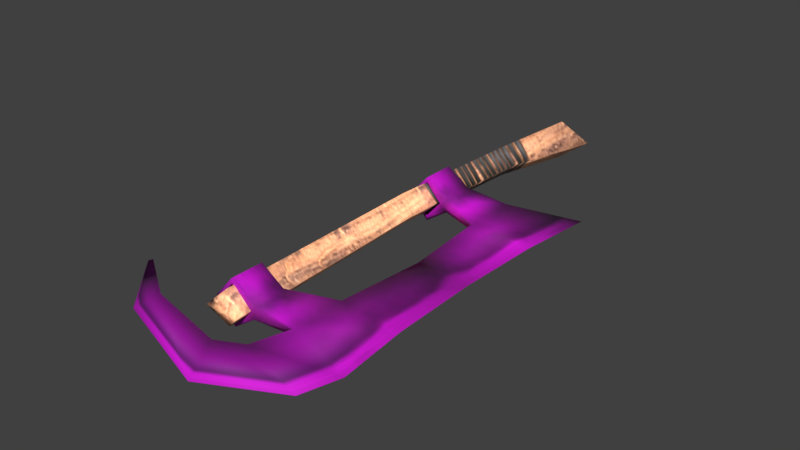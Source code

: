# Source: halfling_axe.blend  (saved by Blender 5.2.45; exported with 4.5.12 LTS)
import bpy
from mathutils import Matrix  # noqa: F401  (used for matrix-valued properties, if any)

bpy.ops.wm.read_factory_settings(use_empty=True)
scene = bpy.context.scene
scene.name = 'Scene'

# ---- collections
col_collection_1 = bpy.data.collections.new('Collection 1'); scene.collection.children.link(col_collection_1)
col_collection_2 = bpy.data.collections.new('Collection 2'); scene.collection.children.link(col_collection_2)
col_collection_3 = bpy.data.collections.new('Collection 3'); scene.collection.children.link(col_collection_3)
col_collection_4 = bpy.data.collections.new('Collection 4'); scene.collection.children.link(col_collection_4)
col_collection_5 = bpy.data.collections.new('Collection 5'); scene.collection.children.link(col_collection_5)
col_collection_6 = bpy.data.collections.new('Collection 6'); scene.collection.children.link(col_collection_6)
col_collection_7 = bpy.data.collections.new('Collection 7'); scene.collection.children.link(col_collection_7)
col_collection_8 = bpy.data.collections.new('Collection 8'); scene.collection.children.link(col_collection_8)
col_collection_9 = bpy.data.collections.new('Collection 9'); scene.collection.children.link(col_collection_9)
col_collection_10 = bpy.data.collections.new('Collection 10'); scene.collection.children.link(col_collection_10)
col_collection_11 = bpy.data.collections.new('Collection 11'); scene.collection.children.link(col_collection_11)
col_collection_12 = bpy.data.collections.new('Collection 12'); scene.collection.children.link(col_collection_12)
col_collection_13 = bpy.data.collections.new('Collection 13'); scene.collection.children.link(col_collection_13)
col_collection_14 = bpy.data.collections.new('Collection 14'); scene.collection.children.link(col_collection_14)
col_collection_20 = bpy.data.collections.new('Collection 20'); scene.collection.children.link(col_collection_20)

# ---- images (referenced by path relative to the original .blend; pixels are not part of the script)
import os
ASSET_DIR = os.environ.get("B2B_ASSET_DIR", "")  # directory of the original .blend (textures are referenced by path, not embedded)
HERE = os.path.dirname(os.path.abspath(__file__))  # packed textures are extracted next to this script under _unpacked/

def load_image(name, relpath, width, height, colorspace="sRGB"):
    """Load a texture the original file referenced (path relative to the .blend, or extracted next to this script)."""
    p = next((c for c in (os.path.join(HERE, relpath), os.path.join(ASSET_DIR, relpath)) if relpath and os.path.exists(c)), "")
    if p:
        img = bpy.data.images.load(p, check_existing=True)
        img.name = name
    else:  # same state as the original file: an image datablock whose file is absent (Cycles renders it pink)
        img = bpy.data.images.new(name, width, height)
        img.source = "FILE"
        img.filepath = "//" + (relpath or name)
    img.colorspace_settings.name = colorspace
    return img
img_tex_one_handed_axe_1 = load_image('tex_one_handed_axe_1', '_unpacked/tex_one_handed_axe_1.86993354.png', 512, 512, 'sRGB')
img_neutralbladedye = load_image('NeutralBladeDye', 'missing.png', 1, 1, 'sRGB')

# ---- materials (node trees are filled in below, after node groups)
mat_mat_one_handed_axe_1 = bpy.data.materials.new('mat_one_handed_axe_1')
mat_mat_one_handed_axe_1.alpha_threshold = 0.0
mat_mat_one_handed_axe_1.use_backface_culling_lightprobe_volume = False
mat_mat_one_handed_axe_1.use_transparent_shadow = False
mat_mat_one_handed_axe_1.roughness = 0.5
mat_mat_one_handed_axe_1.specular_intensity = 0.0
mat_mat_one_handed_axe_1_brighterhandle = bpy.data.materials.new('mat_one_handed_axe_1_BrighterHandle')
mat_mat_one_handed_axe_1_brighterhandle.alpha_threshold = 0.0
mat_mat_one_handed_axe_1_brighterhandle.use_backface_culling_lightprobe_volume = False
mat_mat_one_handed_axe_1_brighterhandle.use_transparent_shadow = False
mat_mat_one_handed_axe_1_brighterhandle.roughness = 0.5
mat_mat_one_handed_axe_1_brighterhandle.specular_intensity = 0.0

# ---- material node trees
mat_mat_one_handed_axe_1.use_nodes = True; mat_mat_one_handed_axe_1.node_tree.nodes.clear()
_N = mat_mat_one_handed_axe_1.node_tree.nodes; _L = mat_mat_one_handed_axe_1.node_tree.links
n0 = _N.new('ShaderNodeOutputMaterial'); n0.name = 'Material Output'; n0.location = (0, 0)
n1 = _N.new('ShaderNodeBsdfPrincipled'); n1.name = 'Principled BSDF'; n1.location = (0, 0)
n1.inputs[2].default_value = 0.75
n1.inputs[10].default_value = 0.005
n2 = _N.new('ShaderNodeTexImage'); n2.name = 'Image Texture'; n2.location = (0, 0)
n2.image = img_tex_one_handed_axe_1
n3 = _N.new('ShaderNodeTexImage'); n3.name = 'Dye'; n3.location = (0, 0)
n3.image = img_neutralbladedye
n4 = _N.new('ShaderNodeMixRGB'); n4.name = 'BladeTint'; n4.location = (0, 0)
n4.blend_type = 'MULTIPLY'
n4.inputs[0].default_value = 1.0
_L.new(n1.outputs[0], n0.inputs[0])
_L.new(n2.outputs[0], n4.inputs[1])
_L.new(n3.outputs[0], n4.inputs[2])
_L.new(n4.outputs[0], n1.inputs[0])
n0.is_active_output = True
mat_mat_one_handed_axe_1_brighterhandle.use_nodes = True; mat_mat_one_handed_axe_1_brighterhandle.node_tree.nodes.clear()
_N = mat_mat_one_handed_axe_1_brighterhandle.node_tree.nodes; _L = mat_mat_one_handed_axe_1_brighterhandle.node_tree.links
n0 = _N.new('ShaderNodeOutputMaterial'); n0.name = 'Material Output'; n0.location = (0, 0)
n1 = _N.new('ShaderNodeBsdfPrincipled'); n1.name = 'Principled BSDF'; n1.location = (0, 0)
n1.inputs[2].default_value = 0.75
n1.inputs[10].default_value = 0.005
n2 = _N.new('ShaderNodeTexImage'); n2.name = 'Image Texture'; n2.location = (0, 0)
n2.image = img_tex_one_handed_axe_1
n3 = _N.new('ShaderNodeMixRGB'); n3.name = 'InventoryVisibility'; n3.location = (-250, 200)
n3.label = 'Brighter on black inventory'
n3.blend_type = 'MULTIPLY'
n3.inputs[0].default_value = 1.0
n3.inputs[2].default_value = (3.0, 3.0, 3.0, 1.0)
_L.new(n1.outputs[0], n0.inputs[0])
_L.new(n2.outputs[0], n3.inputs[1])
_L.new(n3.outputs[0], n1.inputs[0])
n0.is_active_output = True

# ---- world
world_world = bpy.data.worlds.new('World'); scene.world = world_world
world_world.use_nodes = True; world_world.node_tree.nodes.clear()
_N = world_world.node_tree.nodes; _L = world_world.node_tree.links
n0 = _N.new('ShaderNodeOutputWorld'); n0.name = 'World Output'; n0.location = (280, 0)
n1 = _N.new('ShaderNodeBackground'); n1.name = 'Background'; n1.location = (0, 0)
n1.inputs[0].default_value = (0.05088, 0.05088, 0.05088, 1.0)
n2 = _N.new('NodeFrame'); n2.name = 'Frame'; n2.location = (0, 0)
n2.label = 'Versioning: Use Nodes was removed'
n2.width = 160
n0.parent = n2
n1.parent = n2
_L.new(n1.outputs[0], n0.inputs[0])
n0.is_active_output = True
world_world.color = (0.05088, 0.05088, 0.05088)
world_world.use_sun_shadow = False
world_world.sun_shadow_jitter_overblur = 0.0
world_world.cycles.sampling_method = 'MANUAL'

# ---- meshes
me_one_handed_axe_1 = bpy.data.meshes.new('one_handed_axe_1')
me_one_handed_axe_1.from_pydata([(0.05303, -0.1676, -0.01346), (0.05303, -0.1421, -0.01346), (0.05303, -0.1421, -0.01742), (0.05303, -0.1676, -0.01742), (0.0005441, -0.1266, -0.002714), (0.0005441, -0.1676, -0.002714), (0.03505, -0.1676, -0.005385), (0.03505, -0.1421, -0.005385), (-0.005373, -0.05948, -0.002716), (0.04109, -0.1676, 3.353e-09), (0.05303, -0.1676, 0.01346), (0.06497, -0.1676, -3.012e-09), (0.06497, -0.1421, -3.012e-09), (0.04109, -0.1421, 3.353e-09), (0.05303, -0.1421, 0.01346), (0.05303, -0.1421, 0.01742), (0.05303, -0.1676, 0.01742), (0.06848, -0.1676, -3.948e-09), (0.06848, -0.1421, -3.948e-09), (0.0005441, -0.1266, 1.416e-08), (0.0005441, -0.1676, 1.416e-08), (0.0005441, -0.1266, 0.002714), (0.0005441, -0.1676, 0.002714), (0.03505, -0.1676, 0.005385), (0.03505, -0.1421, 0.005385), (-0.04714, -0.1266, 2.687e-08), (-0.0531, -0.1831, 2.846e-08), (-0.005373, -0.05948, 0.002716), (0.05303, 0.04866, 0.01346), (0.05303, 0.02316, 0.01346), (0.05303, 0.02316, 0.01742), (0.05303, 0.04866, 0.01742), (0.0005441, 0.007674, 0.002714), (0.0005441, 0.04861, 0.002714), (0.03505, 0.04866, 0.005385), (0.03505, 0.02316, 0.005385), (0.04109, 0.04866, 1.196e-08), (0.05303, 0.04866, -0.01346), (0.06497, 0.04866, 2.25e-08), (0.06497, 0.02316, 2.25e-08), (0.04109, 0.02316, 1.196e-08), (0.05303, 0.02316, -0.01346), (0.05303, 0.02316, -0.01742), (0.05303, 0.04866, -0.01742), (0.06848, 0.04866, 2.405e-08), (0.06848, 0.02316, 2.405e-08), (0.0005441, 0.007674, -5.932e-09), (0.0005441, 0.04861, -5.932e-09), (0.0005441, 0.007674, -0.002714), (0.0005441, 0.04861, -0.002714), (0.03505, 0.04866, -0.005385), (0.03505, 0.02316, -0.005385), (-0.04714, 0.007674, -2.698e-08), (-0.0531, 0.06411, -2.961e-08), (-0.0453, -0.05948, 1.057e-10), (-0.005373, -0.05948, 3.596e-09), (0.008991, -0.1968, -0.002714), (0.008991, -0.1968, 1.488e-08), (-0.04465, -0.2123, 2.917e-08), (0.008991, -0.1968, 0.002714), (0.0298, -0.2058, -0.001934), (0.0298, -0.2058, 1.793e-08), (0.01026, -0.2405, 2.976e-08), (0.0298, -0.2058, 0.001934), (0.09424, -0.1905, -0.001009), (0.09424, -0.1905, -3.187e-09), (0.09519, -0.2112, 3.953e-09), (0.09424, -0.1905, 0.001009), (0.1346, -0.1638, -0.0001607), (0.1346, -0.1638, -1.493e-09), (0.136, -0.1668, -2.439e-10), (0.1346, -0.1638, 0.0001607)], [], [(11, 3, 17), (6, 0, 9), (2, 17, 3), (12, 2, 1), (7, 5, 4), (6, 20, 5), (7, 19, 13), (1, 7, 13), (2, 6, 7), (55, 8, 54), (5, 25, 4), (26, 5, 56, 58), (4, 54, 8), (19, 8, 55), (11, 16, 10), (10, 23, 9), (15, 17, 18), (15, 12, 14), (24, 22, 23), (23, 20, 9), (19, 24, 13), (14, 24, 15), (15, 23, 16), (55, 54, 27), (25, 22, 21), (5, 20, 57, 56), (21, 54, 25), (19, 27, 21), (11, 0, 3), (6, 3, 0), (2, 18, 17), (12, 18, 2), (7, 6, 5), (6, 9, 20), (7, 4, 19), (1, 2, 7), (2, 3, 6), (5, 26, 25), (4, 25, 54), (19, 4, 8), (11, 17, 16), (10, 16, 23), (15, 16, 17), (15, 18, 12), (24, 21, 22), (23, 22, 20), (19, 21, 24), (14, 13, 24), (15, 24, 23), (25, 26, 22), (21, 27, 54), (19, 55, 27), (38, 31, 44), (34, 28, 36), (30, 44, 31), (39, 30, 29), (35, 33, 32), (34, 47, 33), (35, 46, 40), (29, 35, 40), (30, 34, 35), (33, 52, 32), (33, 47, 53), (32, 54, 27), (46, 27, 55), (38, 43, 37), (37, 50, 36), (42, 44, 45), (42, 39, 41), (51, 49, 50), (50, 47, 36), (46, 51, 40), (41, 51, 42), (42, 50, 43), (52, 49, 48), (49, 53, 47), (48, 54, 52), (46, 8, 48), (38, 28, 31), (34, 31, 28), (30, 45, 44), (39, 45, 30), (35, 34, 33), (34, 36, 47), (35, 32, 46), (29, 30, 35), (30, 31, 34), (33, 53, 52), (32, 52, 54), (46, 32, 27), (38, 44, 43), (37, 43, 50), (42, 43, 44), (42, 45, 39), (51, 48, 49), (50, 49, 47), (46, 48, 51), (41, 40, 51), (42, 51, 50), (52, 53, 49), (48, 8, 54), (46, 55, 8), (59, 58, 62, 63), (57, 59, 63, 61), (20, 22, 59, 57), (22, 26, 58, 59), (62, 60, 64, 66), (63, 62, 66, 67), (58, 56, 60, 62), (56, 57, 61, 60), (65, 67, 71, 69), (64, 65, 69, 68), (60, 61, 65, 64), (61, 63, 67, 65), (68, 69, 70), (71, 70, 69), (67, 66, 70, 71), (66, 64, 68, 70)])
me_one_handed_axe_1.polygons.foreach_set('use_smooth', [True] * 118)
_uv = me_one_handed_axe_1.uv_layers.new(name='UV_bake')
_uv.uv.foreach_set('vector', [0.5, 0.7265, 0.4596, 0.7447, 0.5, 0.7193, 0.4037, 0.7728, 0.4582, 0.7561, 0.4238, 0.7895, 0.4483, 0.6462, 0.5, 0.7193, 0.4596, 0.7447, 0.5, 0.6597, 0.4483, 0.6462, 0.4568, 0.6409, 0.3778, 0.6405, 0.2901, 0.8123, 0.2227, 0.6147, 0.4037, 0.7728, 0.2928, 0.8212, 0.2901, 0.8123, 0.3778, 0.6405, 0.2263, 0.6042, 0.3963, 0.6132, 0.4437, 0.6346, 0.3778, 0.6405, 0.3963, 0.6132, 0.4483, 0.6462, 0.4037, 0.7728, 0.3778, 0.6405, 0.07762, 0.4293, 0.07647, 0.4382, 0.01032, 0.4712, 0.2901, 0.8123, 0.09631, 0.7175, 0.2227, 0.6147, 0.1458, 0.9386, 0.2901, 0.8123, 0.2901, 0.8123, 0.1458, 0.9386, 0.2227, 0.6147, 0.01032, 0.4712, 0.07647, 0.4382, 0.2263, 0.6042, 0.07647, 0.4382, 0.07762, 0.4293, 0.5, 0.7265, 0.5404, 0.7447, 0.5314, 0.7485, 0.5418, 0.7561, 0.5963, 0.7728, 0.5762, 0.7895, 0.5517, 0.6462, 0.5, 0.7193, 0.5, 0.6686, 0.5517, 0.6462, 0.5, 0.6597, 0.5432, 0.6409, 0.6222, 0.6405, 0.7099, 0.8123, 0.5963, 0.7728, 0.5963, 0.7728, 0.7072, 0.8212, 0.5762, 0.7895, 0.7737, 0.6042, 0.6222, 0.6405, 0.6037, 0.6132, 0.5563, 0.6346, 0.6222, 0.6405, 0.5517, 0.6462, 0.5517, 0.6462, 0.5963, 0.7728, 0.5404, 0.7447, 0.9224, 0.4293, 0.9897, 0.4712, 0.9235, 0.4382, 0.9037, 0.7175, 0.7099, 0.8123, 0.7773, 0.6147, 0.2901, 0.8123, 0.2928, 0.8212, 0.2928, 0.8212, 0.2901, 0.8123, 0.7773, 0.6147, 0.9897, 0.4712, 0.9037, 0.7175, 0.7737, 0.6042, 0.9235, 0.4382, 0.7773, 0.6147, 0.5, 0.7265, 0.4686, 0.7485, 0.4596, 0.7447, 0.4037, 0.7728, 0.4596, 0.7447, 0.4582, 0.7561, 0.4483, 0.6462, 0.5, 0.6686, 0.5, 0.7193, 0.5, 0.6597, 0.5, 0.6686, 0.4483, 0.6462, 0.3778, 0.6405, 0.4037, 0.7728, 0.2901, 0.8123, 0.4037, 0.7728, 0.4238, 0.7895, 0.2928, 0.8212, 0.3778, 0.6405, 0.2227, 0.6147, 0.2263, 0.6042, 0.4437, 0.6346, 0.4483, 0.6462, 0.3778, 0.6405, 0.4483, 0.6462, 0.4596, 0.7447, 0.4037, 0.7728, 0.2901, 0.8123, 0.1458, 0.9386, 0.09631, 0.7175, 0.2227, 0.6147, 0.09631, 0.7175, 0.01032, 0.4712, 0.2263, 0.6042, 0.2227, 0.6147, 0.07647, 0.4382, 0.5, 0.7265, 0.5, 0.7193, 0.5404, 0.7447, 0.5418, 0.7561, 0.5404, 0.7447, 0.5963, 0.7728, 0.5517, 0.6462, 0.5404, 0.7447, 0.5, 0.7193, 0.5517, 0.6462, 0.5, 0.6686, 0.5, 0.6597, 0.6222, 0.6405, 0.7773, 0.6147, 0.7099, 0.8123, 0.5963, 0.7728, 0.7099, 0.8123, 0.7072, 0.8212, 0.7737, 0.6042, 0.7773, 0.6147, 0.6222, 0.6405, 0.5563, 0.6346, 0.6037, 0.6132, 0.6222, 0.6405, 0.5517, 0.6462, 0.6222, 0.6405, 0.5963, 0.7728, 0.9037, 0.7175, 0.8542, 0.9386, 0.7099, 0.8123, 0.7773, 0.6147, 0.9235, 0.4382, 0.9897, 0.4712, 0.7737, 0.6042, 0.9224, 0.4293, 0.9235, 0.4382, 0.5, 0.7265, 0.4596, 0.7447, 0.5, 0.7193, 0.4037, 0.7728, 0.4582, 0.7561, 0.4238, 0.7895, 0.4483, 0.6462, 0.5, 0.7193, 0.4596, 0.7447, 0.5, 0.6597, 0.4483, 0.6462, 0.4568, 0.6409, 0.3778, 0.6405, 0.2901, 0.8123, 0.2227, 0.6147, 0.4037, 0.7728, 0.2928, 0.8212, 0.2901, 0.8123, 0.3778, 0.6405, 0.2263, 0.6042, 0.3963, 0.6132, 0.4437, 0.6346, 0.3778, 0.6405, 0.3963, 0.6132, 0.4483, 0.6462, 0.4037, 0.7728, 0.3778, 0.6405, 0.2901, 0.8123, 0.09631, 0.7175, 0.2227, 0.6147, 0.2901, 0.8123, 0.2928, 0.8212, 0.1458, 0.9386, 0.2227, 0.6147, 0.01032, 0.4712, 0.07647, 0.4382, 0.2263, 0.6042, 0.07647, 0.4382, 0.07762, 0.4293, 0.5, 0.7265, 0.5404, 0.7447, 0.5314, 0.7485, 0.5418, 0.7561, 0.5963, 0.7728, 0.5762, 0.7895, 0.5517, 0.6462, 0.5, 0.7193, 0.5, 0.6686, 0.5517, 0.6462, 0.5, 0.6597, 0.5432, 0.6409, 0.6222, 0.6405, 0.7099, 0.8123, 0.5963, 0.7728, 0.5963, 0.7728, 0.7072, 0.8212, 0.5762, 0.7895, 0.7737, 0.6042, 0.6222, 0.6405, 0.6037, 0.6132, 0.5563, 0.6346, 0.6222, 0.6405, 0.5517, 0.6462, 0.5517, 0.6462, 0.5963, 0.7728, 0.5404, 0.7447, 0.9037, 0.7175, 0.7099, 0.8123, 0.7773, 0.6147, 0.7099, 0.8123, 0.8542, 0.9386, 0.7072, 0.8212, 0.7773, 0.6147, 0.9897, 0.4712, 0.9037, 0.7175, 0.7737, 0.6042, 0.9235, 0.4382, 0.7773, 0.6147, 0.5, 0.7265, 0.4686, 0.7485, 0.4596, 0.7447, 0.4037, 0.7728, 0.4596, 0.7447, 0.4582, 0.7561, 0.4483, 0.6462, 0.5, 0.6686, 0.5, 0.7193, 0.5, 0.6597, 0.5, 0.6686, 0.4483, 0.6462, 0.3778, 0.6405, 0.4037, 0.7728, 0.2901, 0.8123, 0.4037, 0.7728, 0.4238, 0.7895, 0.2928, 0.8212, 0.3778, 0.6405, 0.2227, 0.6147, 0.2263, 0.6042, 0.4437, 0.6346, 0.4483, 0.6462, 0.3778, 0.6405, 0.4483, 0.6462, 0.4596, 0.7447, 0.4037, 0.7728, 0.2901, 0.8123, 0.1458, 0.9386, 0.09631, 0.7175, 0.2227, 0.6147, 0.09631, 0.7175, 0.01032, 0.4712, 0.2263, 0.6042, 0.2227, 0.6147, 0.07647, 0.4382, 0.5, 0.7265, 0.5, 0.7193, 0.5404, 0.7447, 0.5418, 0.7561, 0.5404, 0.7447, 0.5963, 0.7728, 0.5517, 0.6462, 0.5404, 0.7447, 0.5, 0.7193, 0.5517, 0.6462, 0.5, 0.6686, 0.5, 0.6597, 0.6222, 0.6405, 0.7773, 0.6147, 0.7099, 0.8123, 0.5963, 0.7728, 0.7099, 0.8123, 0.7072, 0.8212, 0.7737, 0.6042, 0.7773, 0.6147, 0.6222, 0.6405, 0.5563, 0.6346, 0.6037, 0.6132, 0.6222, 0.6405, 0.5517, 0.6462, 0.6222, 0.6405, 0.5963, 0.7728, 0.9037, 0.7175, 0.8542, 0.9386, 0.7099, 0.8123, 0.7773, 0.6147, 0.9235, 0.4382, 0.9897, 0.4712, 0.7737, 0.6042, 0.9224, 0.4293, 0.9235, 0.4382, 0.7099, 0.8123, 0.8542, 0.9386, 0.8542, 0.9386, 0.7099, 0.8123, 0.7072, 0.8212, 0.7099, 0.8123, 0.7099, 0.8123, 0.7072, 0.8212, 0.7072, 0.8212, 0.7099, 0.8123, 0.7099, 0.8123, 0.7072, 0.8212, 0.7099, 0.8123, 0.8542, 0.9386, 0.8542, 0.9386, 0.7099, 0.8123, 0.1458, 0.9386, 0.2901, 0.8123, 0.2901, 0.8123, 0.1458, 0.9386, 0.7099, 0.8123, 0.8542, 0.9386, 0.8542, 0.9386, 0.7099, 0.8123, 0.1458, 0.9386, 0.2901, 0.8123, 0.2901, 0.8123, 0.1458, 0.9386, 0.2901, 0.8123, 0.2928, 0.8212, 0.2928, 0.8212, 0.2901, 0.8123, 0.7072, 0.8212, 0.7099, 0.8123, 0.7099, 0.8123, 0.7072, 0.8212, 0.2901, 0.8123, 0.2928, 0.8212, 0.2928, 0.8212, 0.2901, 0.8123, 0.2901, 0.8123, 0.2928, 0.8212, 0.2928, 0.8212, 0.2901, 0.8123, 0.7072, 0.8212, 0.7099, 0.8123, 0.7099, 0.8123, 0.7072, 0.8212, 0.2901, 0.8123, 0.2928, 0.8212, 0.1458, 0.9386, 0.7099, 0.8123, 0.8542, 0.9386, 0.7072, 0.8212, 0.7099, 0.8123, 0.8542, 0.9386, 0.8542, 0.9386, 0.7099, 0.8123, 0.1458, 0.9386, 0.2901, 0.8123, 0.2901, 0.8123, 0.1458, 0.9386])
me_one_handed_axe_1.materials.append(mat_mat_one_handed_axe_1)
me_one_handed_axe_1.use_remesh_preserve_volume = False
me_one_handed_axe_1.use_remesh_preserve_attributes = False
me_one_handed_axe_1.use_mirror_vertex_groups = False
me_one_handed_axe_1.update()
me_one_handed_axe_1_001 = bpy.data.meshes.new('one_handed_axe_1.001')
me_one_handed_axe_1_001.from_pydata([(0.03912, 0.1821, -0.01546), (0.05109, -0.1738, -0.01346), (0.05109, -0.1676, -0.01346), (0.05109, -0.1439, -0.01346), (0.05646, -0.0008931, -0.01212), (0.05048, 0.1146, -0.01212), (0.01758, 0.1888, 7.588e-09), (0.03762, -0.1794, 3.049e-09), (0.03912, 0.1821, 0.01546), (0.05109, -0.1738, 0.01346), (0.06455, -0.1794, -3.049e-09), (0.05533, 0.1972, -9.608e-10), (0.03762, -0.1676, 3.049e-09), (0.05109, -0.1676, 0.01346), (0.06455, -0.1676, -3.049e-09), (0.06455, -0.1439, -3.049e-09), (0.03762, -0.1439, 3.049e-09), (0.05109, -0.1439, 0.01346), (0.06857, -0.0006892, -3.961e-09), (0.04434, -0.0006892, 1.527e-09), (0.05646, -0.0008931, 0.01212), (0.06231, 0.1146, -2.542e-09), (0.03865, 0.1146, 2.818e-09), (0.05048, 0.1146, 0.01212)], [], [(14, 1, 2), (12, 1, 7), (7, 1, 10), (0, 6, 11), (4, 15, 3), (19, 3, 16), (5, 19, 22), (21, 4, 5), (0, 21, 5), (0, 22, 6), (9, 14, 13), (12, 9, 13), (7, 10, 9), (8, 11, 6), (20, 15, 18), (19, 17, 20), (19, 23, 22), (20, 21, 23), (8, 21, 11), (22, 8, 6), (14, 10, 1), (12, 2, 1), (4, 18, 15), (19, 4, 3), (5, 4, 19), (21, 18, 4), (0, 11, 21), (0, 5, 22), (9, 10, 14), (12, 7, 9), (20, 17, 15), (19, 16, 17), (19, 20, 23), (20, 18, 21), (8, 23, 21), (22, 23, 8)])
me_one_handed_axe_1_001.polygons.foreach_set('use_smooth', [True] * 36)
_uv = me_one_handed_axe_1_001.uv_layers.new(name='UV_bake')
_uv.uv.foreach_set('vector', [0.499, 0.5024, 0.5504, 0.4812, 0.5564, 0.4975, 0.6033, 0.4641, 0.5504, 0.4812, 0.5769, 0.433, 0.5769, 0.433, 0.5504, 0.4812, 0.499, 0.4616, 0.06324, 0.2648, 0.02154, 0.3359, 0.01433, 0.2008, 0.5629, 0.2587, 0.9726, 0.2008, 0.9736, 0.2653, 0.5615, 0.3166, 0.9736, 0.2653, 0.974, 0.3298, 0.2305, 0.2576, 0.5615, 0.3166, 0.2279, 0.3152, 0.2336, 0.2008, 0.5629, 0.2587, 0.2305, 0.2576, 0.06324, 0.2648, 0.2336, 0.2008, 0.2305, 0.2576, 0.06324, 0.2648, 0.2279, 0.3152, 0.02154, 0.3359, 0.4476, 0.4812, 0.499, 0.5024, 0.4416, 0.4975, 0.3947, 0.4641, 0.4476, 0.4812, 0.4416, 0.4975, 0.4211, 0.433, 0.499, 0.4616, 0.4476, 0.4812, 0.06324, 0.1368, 0.01433, 0.2008, 0.02154, 0.06567, 0.5629, 0.1429, 0.9726, 0.2008, 0.5628, 0.2008, 0.5615, 0.08504, 0.9736, 0.1363, 0.5629, 0.1429, 0.5615, 0.08504, 0.2305, 0.144, 0.2279, 0.08642, 0.5629, 0.1429, 0.2336, 0.2008, 0.2305, 0.144, 0.06324, 0.1368, 0.2336, 0.2008, 0.01433, 0.2008, 0.2279, 0.08642, 0.06324, 0.1368, 0.02154, 0.06567, 0.499, 0.5024, 0.499, 0.4616, 0.5504, 0.4812, 0.6033, 0.4641, 0.5564, 0.4975, 0.5504, 0.4812, 0.5629, 0.2587, 0.5628, 0.2008, 0.9726, 0.2008, 0.5615, 0.3166, 0.5629, 0.2587, 0.9736, 0.2653, 0.2305, 0.2576, 0.5629, 0.2587, 0.5615, 0.3166, 0.2336, 0.2008, 0.5628, 0.2008, 0.5629, 0.2587, 0.06324, 0.2648, 0.01433, 0.2008, 0.2336, 0.2008, 0.06324, 0.2648, 0.2305, 0.2576, 0.2279, 0.3152, 0.4476, 0.4812, 0.499, 0.4616, 0.499, 0.5024, 0.3947, 0.4641, 0.4211, 0.433, 0.4476, 0.4812, 0.5629, 0.1429, 0.9736, 0.1363, 0.9726, 0.2008, 0.5615, 0.08504, 0.974, 0.07176, 0.9736, 0.1363, 0.5615, 0.08504, 0.5629, 0.1429, 0.2305, 0.144, 0.5629, 0.1429, 0.5628, 0.2008, 0.2336, 0.2008, 0.06324, 0.1368, 0.2305, 0.144, 0.2336, 0.2008, 0.2279, 0.08642, 0.2305, 0.144, 0.06324, 0.1368])
me_one_handed_axe_1_001.materials.append(mat_mat_one_handed_axe_1)
me_one_handed_axe_1_001.use_remesh_preserve_volume = False
me_one_handed_axe_1_001.use_remesh_preserve_attributes = False
me_one_handed_axe_1_001.use_mirror_vertex_groups = False
me_one_handed_axe_1_001.update()

# ---- objects
ob_blade = bpy.data.objects.new('Blade', me_one_handed_axe_1)
ob_handle = bpy.data.objects.new('Handle', me_one_handed_axe_1_001)

# ---- transforms, parenting, visibility, modifiers, constraints
ob_blade.location = (0.0, 0.0, 0.004878)
ob_blade.rotation_euler = (-0.0, 3.142, -0.0)
ob_blade.lock_rotations_4d = False
ob_blade.empty_display_type = 'ARROWS'
ob_blade.lineart.crease_threshold = 0.0
ob_handle.location = (0.0, 0.0, 0.004878)
ob_handle.rotation_euler = (-0.0, 3.142, -0.0)
ob_handle.lock_rotations_4d = False
ob_handle.empty_display_type = 'ARROWS'
ob_handle.lineart.crease_threshold = 0.0
ob_handle.material_slots[0].link = 'OBJECT'; ob_handle.material_slots[0].material = mat_mat_one_handed_axe_1_brighterhandle

# ---- collection membership
col_collection_5.objects.link(ob_blade)
col_collection_5.objects.link(ob_handle)

# ---- scene / render settings (as saved in the file)
scene.frame_start = 1; scene.frame_end = 250; scene.frame_set(1)
scene.render.engine = 'BLENDER_EEVEE_NEXT'
scene.render.resolution_percentage = 50
scene.render.dither_intensity = 0.0
scene.render.film_transparent = True
scene.render.bake_type = 'DISPLACEMENT'
scene.render.bake_bias = 0.0
scene.render.bake_samples = 0
scene.cycles.use_denoising = False
scene.cycles.samples = 128
scene.cycles.sampling_pattern = 'TABULATED_SOBOL'
scene.cycles.use_adaptive_sampling = False
scene.cycles.use_light_tree = False
scene.eevee.fast_gi_thickness_near = 0.1
scene.eevee.fast_gi_thickness_far = 0.0
scene.view_settings.view_transform = 'Standard'
bpy.context.view_layer.update()

# ---- added for rendering (the .blend has no active camera and no usable light): camera, sun
cam_auto = bpy.data.cameras.new('AutoCamera')
cam_auto.lens = 50.0
cam_auto.sensor_width = 36.0
cam_auto.clip_end = 1000.0
ob_auto_camera = bpy.data.objects.new('AutoCamera', cam_auto)
scene.collection.objects.link(ob_auto_camera)
ob_auto_camera.location = (0.400834, -0.552404, 0.3587)
ob_auto_camera.rotation_euler = (1.09748, -7.21219e-08, 0.694738)
scene.camera = ob_auto_camera
light_auto_sun = bpy.data.lights.new('AutoSun', 'SUN')
light_auto_sun.energy = 3.0
light_auto_sun.angle = 0.0523599
ob_auto_sun = bpy.data.objects.new('AutoSun', light_auto_sun)
scene.collection.objects.link(ob_auto_sun)
ob_auto_sun.rotation_euler = (0.872665, 0.174533, 0.523599)
bpy.context.view_layer.update()
